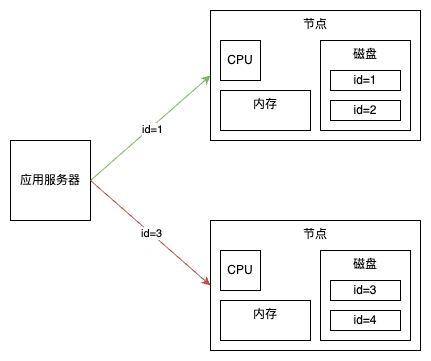

The diagram above was exported from draw.io. Its source (the exported page's mxGraphModel, read from the mxfile embedded in the PNG):
<mxGraphModel dx="490" dy="767" grid="1" gridSize="10" guides="1" tooltips="1" connect="1" arrows="1" fold="1" page="1" pageScale="1" pageWidth="850" pageHeight="1100" math="0" shadow="0">
  <root>
    <mxCell id="0" />
    <mxCell id="1" parent="0" />
    <mxCell id="L0CRaTfxqZr8ftvCwCk9-1" value="应用服务器" style="rounded=0;whiteSpace=wrap;html=1;" vertex="1" parent="1">
      <mxGeometry x="100" y="420" width="80" height="80" as="geometry" />
    </mxCell>
    <mxCell id="L0CRaTfxqZr8ftvCwCk9-2" value="节点" style="rounded=0;whiteSpace=wrap;html=1;verticalAlign=top;" vertex="1" parent="1">
      <mxGeometry x="300" y="290" width="210" height="130" as="geometry" />
    </mxCell>
    <mxCell id="L0CRaTfxqZr8ftvCwCk9-3" value="CPU" style="rounded=0;whiteSpace=wrap;html=1;" vertex="1" parent="1">
      <mxGeometry x="310" y="320" width="40" height="40" as="geometry" />
    </mxCell>
    <mxCell id="L0CRaTfxqZr8ftvCwCk9-4" value="内存" style="rounded=0;whiteSpace=wrap;html=1;verticalAlign=top;" vertex="1" parent="1">
      <mxGeometry x="310" y="370" width="90" height="40" as="geometry" />
    </mxCell>
    <mxCell id="L0CRaTfxqZr8ftvCwCk9-10" value="节点" style="rounded=0;whiteSpace=wrap;html=1;verticalAlign=top;" vertex="1" parent="1">
      <mxGeometry x="300" y="500" width="210" height="130" as="geometry" />
    </mxCell>
    <mxCell id="L0CRaTfxqZr8ftvCwCk9-11" value="CPU" style="rounded=0;whiteSpace=wrap;html=1;" vertex="1" parent="1">
      <mxGeometry x="310" y="530" width="40" height="40" as="geometry" />
    </mxCell>
    <mxCell id="L0CRaTfxqZr8ftvCwCk9-12" value="内存" style="rounded=0;whiteSpace=wrap;html=1;verticalAlign=top;" vertex="1" parent="1">
      <mxGeometry x="310" y="580" width="90" height="40" as="geometry" />
    </mxCell>
    <mxCell id="L0CRaTfxqZr8ftvCwCk9-19" value="" style="endArrow=classic;html=1;rounded=0;entryX=0;entryY=0.5;entryDx=0;entryDy=0;exitX=1;exitY=0.5;exitDx=0;exitDy=0;fillColor=#d5e8d4;strokeColor=#82b366;" edge="1" parent="1" source="L0CRaTfxqZr8ftvCwCk9-1" target="L0CRaTfxqZr8ftvCwCk9-2">
      <mxGeometry width="50" height="50" relative="1" as="geometry">
        <mxPoint x="180" y="420" as="sourcePoint" />
        <mxPoint x="230" y="370" as="targetPoint" />
      </mxGeometry>
    </mxCell>
    <mxCell id="L0CRaTfxqZr8ftvCwCk9-20" value="id=1" style="edgeLabel;html=1;align=center;verticalAlign=middle;resizable=0;points=[];" vertex="1" connectable="0" parent="L0CRaTfxqZr8ftvCwCk9-19">
      <mxGeometry x="0.0024" y="-2" relative="1" as="geometry">
        <mxPoint as="offset" />
      </mxGeometry>
    </mxCell>
    <mxCell id="L0CRaTfxqZr8ftvCwCk9-22" value="" style="endArrow=classic;html=1;rounded=0;exitX=1;exitY=0.5;exitDx=0;exitDy=0;entryX=0;entryY=0.5;entryDx=0;entryDy=0;fillColor=#f8cecc;strokeColor=#b85450;" edge="1" parent="1" source="L0CRaTfxqZr8ftvCwCk9-1" target="L0CRaTfxqZr8ftvCwCk9-10">
      <mxGeometry width="50" height="50" relative="1" as="geometry">
        <mxPoint x="260" y="550" as="sourcePoint" />
        <mxPoint x="310" y="500" as="targetPoint" />
      </mxGeometry>
    </mxCell>
    <mxCell id="L0CRaTfxqZr8ftvCwCk9-23" value="&lt;span style=&quot;background-color: light-dark(#ffffff, var(--ge-dark-color, #121212)); color: light-dark(rgb(0, 0, 0), rgb(255, 255, 255));&quot;&gt;id=3&lt;/span&gt;" style="edgeLabel;html=1;align=center;verticalAlign=middle;resizable=0;points=[];" vertex="1" connectable="0" parent="L0CRaTfxqZr8ftvCwCk9-22">
      <mxGeometry x="0.0041" relative="1" as="geometry">
        <mxPoint as="offset" />
      </mxGeometry>
    </mxCell>
    <mxCell id="L0CRaTfxqZr8ftvCwCk9-25" value="磁盘" style="rounded=0;whiteSpace=wrap;html=1;verticalAlign=top;" vertex="1" parent="1">
      <mxGeometry x="410" y="530" width="90" height="90" as="geometry" />
    </mxCell>
    <mxCell id="L0CRaTfxqZr8ftvCwCk9-26" value="id=3" style="rounded=0;whiteSpace=wrap;html=1;" vertex="1" parent="1">
      <mxGeometry x="420" y="560" width="70" height="20" as="geometry" />
    </mxCell>
    <mxCell id="L0CRaTfxqZr8ftvCwCk9-27" value="id=4" style="rounded=0;whiteSpace=wrap;html=1;" vertex="1" parent="1">
      <mxGeometry x="420" y="590" width="70" height="20" as="geometry" />
    </mxCell>
    <mxCell id="L0CRaTfxqZr8ftvCwCk9-28" value="磁盘" style="rounded=0;whiteSpace=wrap;html=1;verticalAlign=top;" vertex="1" parent="1">
      <mxGeometry x="410" y="320" width="90" height="90" as="geometry" />
    </mxCell>
    <mxCell id="L0CRaTfxqZr8ftvCwCk9-29" value="id=1" style="rounded=0;whiteSpace=wrap;html=1;" vertex="1" parent="1">
      <mxGeometry x="420" y="350" width="70" height="20" as="geometry" />
    </mxCell>
    <mxCell id="L0CRaTfxqZr8ftvCwCk9-30" value="id=2" style="rounded=0;whiteSpace=wrap;html=1;" vertex="1" parent="1">
      <mxGeometry x="420" y="380" width="70" height="20" as="geometry" />
    </mxCell>
  </root>
</mxGraphModel>